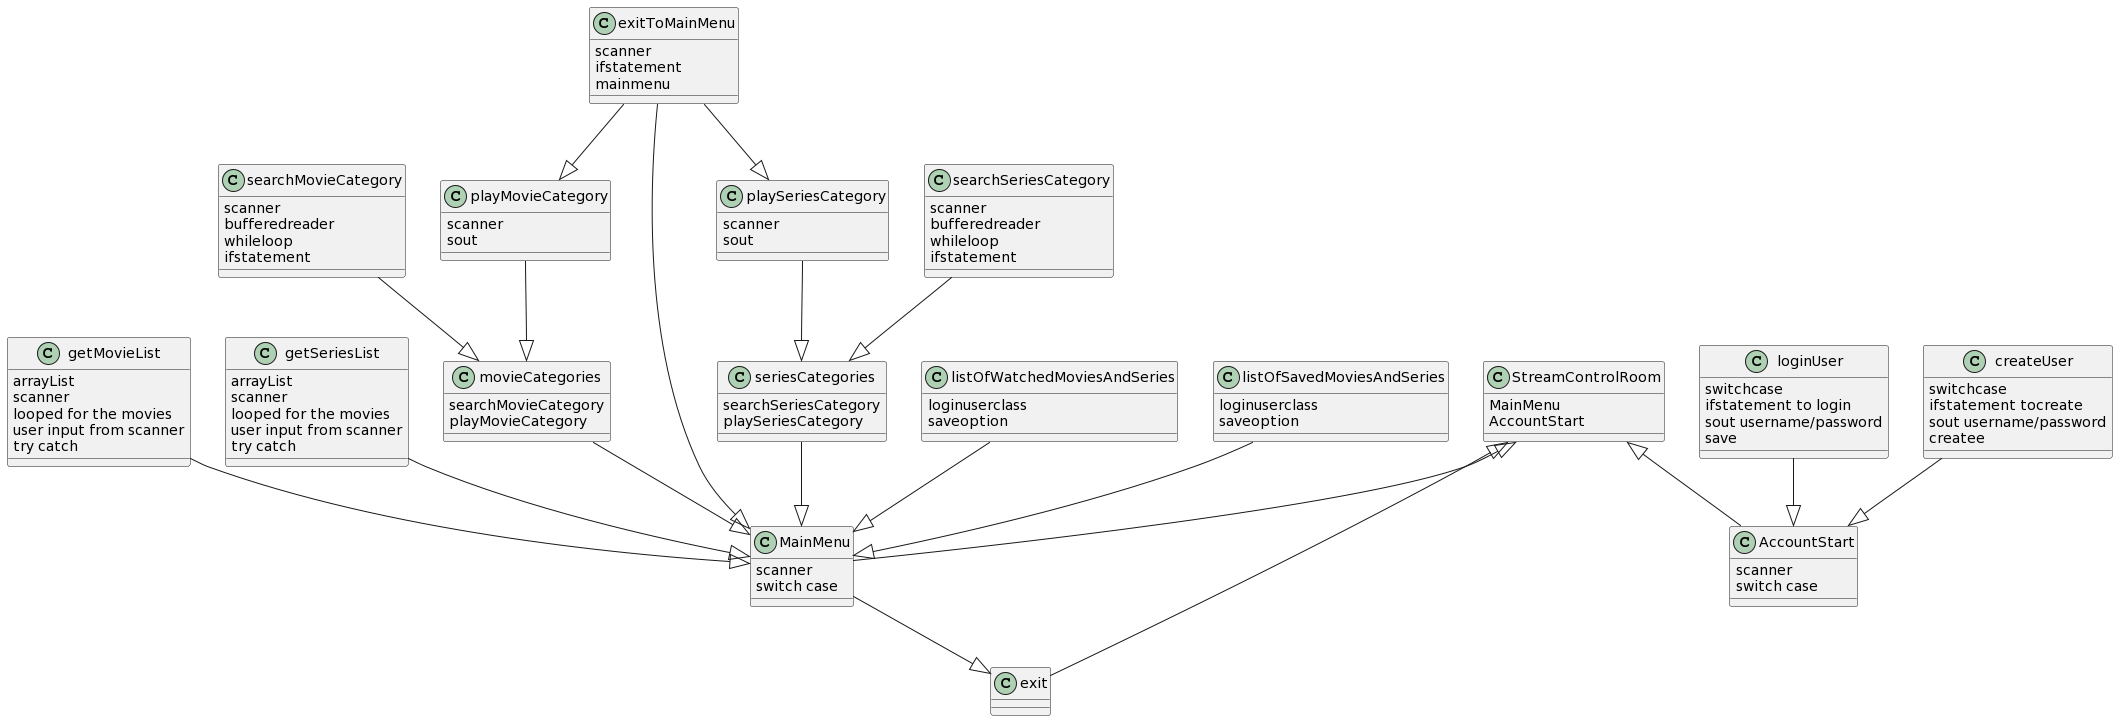

The diagram above was rendered by PlantUML. Its source (embedded in the PNG):
@startuml
StreamControlRoom <|-- MainMenu
StreamControlRoom <|-- AccountStart
getMovieList --|> MainMenu
getSeriesList --|> MainMenu
movieCategories --|> MainMenu
seriesCategories --|> MainMenu
searchMovieCategory --|> movieCategories
playMovieCategory --|> movieCategories
exitToMainMenu --|> playMovieCategory
exitToMainMenu --|> MainMenu
searchSeriesCategory --|> seriesCategories
playSeriesCategory --|> seriesCategories
exitToMainMenu --|> playSeriesCategory
MainMenu --|> exit 
exit --|> StreamControlRoom
listOfWatchedMoviesAndSeries --|> MainMenu
listOfSavedMoviesAndSeries --|> MainMenu
loginUser --|> AccountStart
createUser --|> AccountStart

class StreamControlRoom {
  MainMenu
  AccountStart 
}

class AccountStart {
  scanner
  switch case
}

class MainMenu {
  scanner
  switch case
}
class getMovieList {
arrayList
scanner
looped for the movies
user input from scanner
try catch
}

class getSeriesList {
arrayList
scanner
looped for the movies
user input from scanner
try catch
}

class movieCategories {
searchMovieCategory
playMovieCategory
}

class seriesCategories {
searchSeriesCategory
playSeriesCategory
}

class searchMovieCategory {
scanner
bufferedreader
whileloop
ifstatement
}

class playMovieCategory {
scanner
sout
}

class exitToMainMenu {
scanner
ifstatement
mainmenu
}

class searchSeriesCategory {
scanner
bufferedreader
whileloop
ifstatement
}

class playSeriesCategory {
scanner
sout
}
class listOfWatchedMoviesAndSeries {
loginuserclass
saveoption
}
class listOfSavedMoviesAndSeries {
loginuserclass
saveoption
}
class exit {
}
class loginUser {
switchcase
ifstatement to login
sout username/password
save
}
class createUser {
switchcase
ifstatement tocreate 
sout username/password
createe
}
@enduml